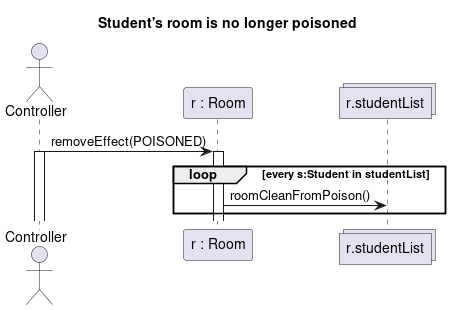

The diagram above was rendered by PlantUML. Its source (embedded in the PNG):
@startuml student_room_poison_removed
title Student's room is no longer poisoned

actor Controller as c
participant "r : Room" as r
collections "r.studentList" as s

c -> r : removeEffect(POISONED)
Activate c
Activate r
loop every s:Student in studentList
r -> s : roomCleanFromPoison()
end

@enduml